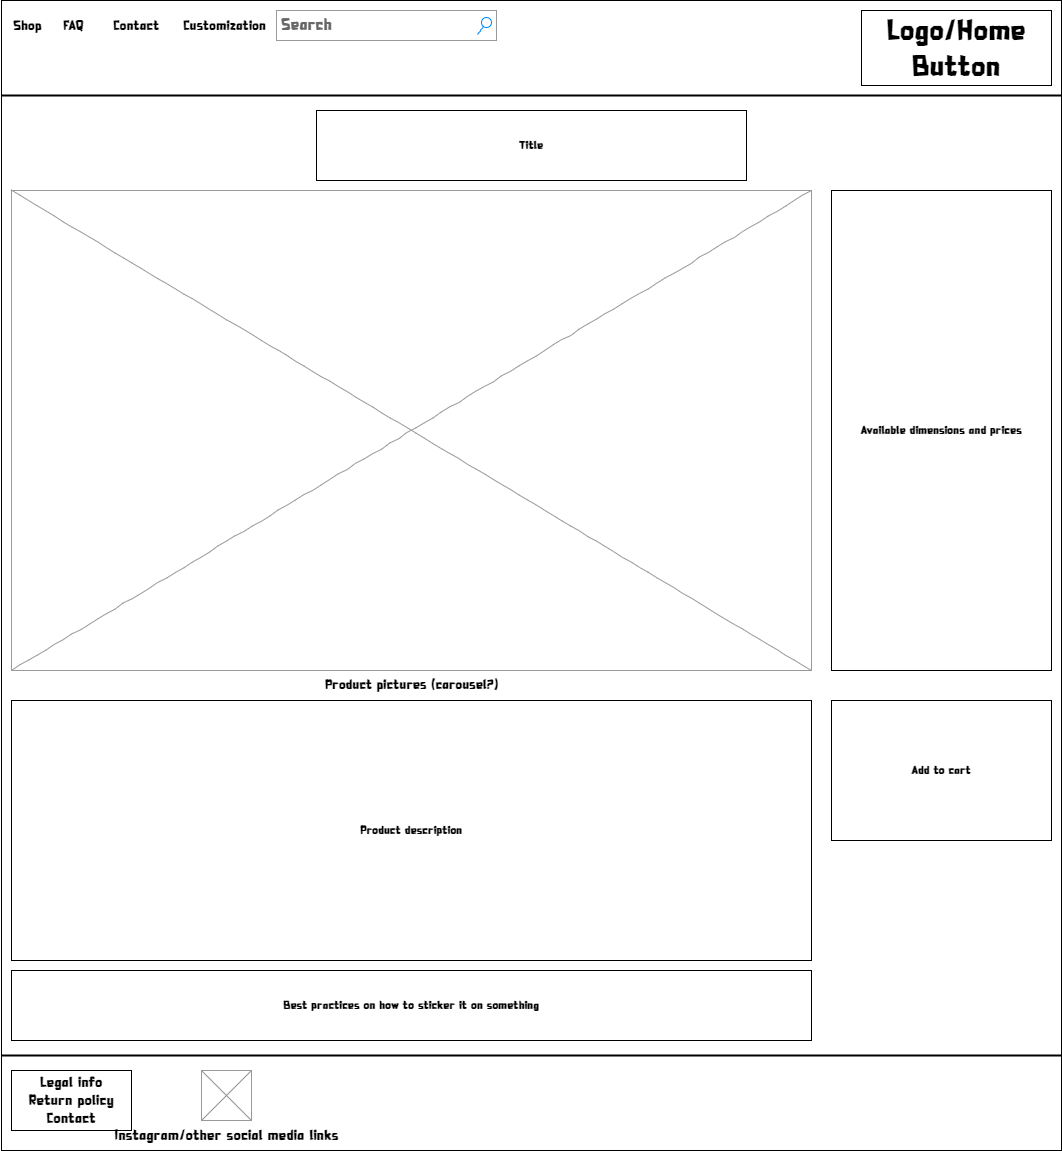

The diagram above was exported from draw.io. Its source (the exported page's mxGraphModel, read from the mxfile embedded in the PNG):
<mxGraphModel dx="1422" dy="705" grid="1" gridSize="10" guides="1" tooltips="1" connect="1" arrows="1" fold="1" page="1" pageScale="1" pageWidth="1100" pageHeight="850" background="#ffffff" math="0" shadow="0">
  <root>
    <mxCell id="0" />
    <mxCell id="1" parent="0" />
    <mxCell id="BVpXWooAwXrBRyOkZoJo-2" value="" style="rounded=0;whiteSpace=wrap;html=1;fontFamily=Dinopia;fontSize=16;" parent="1" vertex="1">
      <mxGeometry x="20" width="1060" height="1150" as="geometry" />
    </mxCell>
    <mxCell id="BVpXWooAwXrBRyOkZoJo-3" value="Product pictures (carousel?)" style="verticalLabelPosition=bottom;shadow=0;dashed=0;align=center;html=1;verticalAlign=top;strokeWidth=1;shape=mxgraph.mockup.graphics.simpleIcon;strokeColor=#999999;rounded=0;labelBackgroundColor=none;fontFamily=Dinopia;fontSize=14;fontColor=default;comic=1;" parent="1" vertex="1">
      <mxGeometry x="30" y="190" width="800" height="480" as="geometry" />
    </mxCell>
    <mxCell id="BVpXWooAwXrBRyOkZoJo-4" value="Title" style="rounded=0;whiteSpace=wrap;html=1;fontFamily=Dinopia;" parent="1" vertex="1">
      <mxGeometry x="335" y="110" width="430" height="70" as="geometry" />
    </mxCell>
    <mxCell id="BVpXWooAwXrBRyOkZoJo-5" value="Product description" style="rounded=0;whiteSpace=wrap;html=1;fontFamily=Dinopia;" parent="1" vertex="1">
      <mxGeometry x="30" y="700" width="800" height="260" as="geometry" />
    </mxCell>
    <mxCell id="BVpXWooAwXrBRyOkZoJo-6" value="Available dimensions and prices" style="rounded=0;whiteSpace=wrap;html=1;fontFamily=Dinopia;" parent="1" vertex="1">
      <mxGeometry x="850" y="190" width="220" height="480" as="geometry" />
    </mxCell>
    <mxCell id="BVpXWooAwXrBRyOkZoJo-7" value="Add to cart" style="rounded=0;whiteSpace=wrap;html=1;fontFamily=Dinopia;" parent="1" vertex="1">
      <mxGeometry x="850" y="700" width="220" height="140" as="geometry" />
    </mxCell>
    <mxCell id="BVpXWooAwXrBRyOkZoJo-8" value="Best practices on how to sticker it on something" style="rounded=0;whiteSpace=wrap;html=1;fontFamily=Dinopia;" parent="1" vertex="1">
      <mxGeometry x="30" y="970" width="800" height="70" as="geometry" />
    </mxCell>
    <mxCell id="BVpXWooAwXrBRyOkZoJo-9" value="Legal info&lt;br&gt;Return policy&lt;br&gt;Contact" style="rounded=0;whiteSpace=wrap;html=1;fontFamily=Dinopia;fontSize=15;fontColor=default;" parent="1" vertex="1">
      <mxGeometry x="30" y="1070" width="120" height="60" as="geometry" />
    </mxCell>
    <mxCell id="BVpXWooAwXrBRyOkZoJo-10" value="Instagram/other social media links" style="verticalLabelPosition=bottom;shadow=0;dashed=0;align=center;html=1;verticalAlign=top;strokeWidth=1;shape=mxgraph.mockup.graphics.simpleIcon;strokeColor=#999999;fontFamily=Dinopia;fontSize=15;fontColor=default;" parent="1" vertex="1">
      <mxGeometry x="220" y="1070" width="50" height="50" as="geometry" />
    </mxCell>
    <mxCell id="BVpXWooAwXrBRyOkZoJo-11" value="" style="line;strokeWidth=2;html=1;fontFamily=Dinopia;fontSize=16;" parent="1" vertex="1">
      <mxGeometry x="20" y="1050" width="1060" height="10" as="geometry" />
    </mxCell>
    <mxCell id="BVpXWooAwXrBRyOkZoJo-17" value="" style="line;strokeWidth=2;html=1;fontFamily=Dinopia;fontSize=16;" parent="1" vertex="1">
      <mxGeometry x="20" y="90" width="1060" height="10" as="geometry" />
    </mxCell>
    <mxCell id="BVpXWooAwXrBRyOkZoJo-18" value="Logo/Home Button" style="rounded=0;whiteSpace=wrap;html=1;labelBackgroundColor=none;fontFamily=Dinopia;fontSize=30;" parent="1" vertex="1">
      <mxGeometry x="880" y="10" width="190" height="75" as="geometry" />
    </mxCell>
    <mxCell id="vAPIHFOGI8AOlBBsDex1-2" value="Search" style="strokeWidth=1;shadow=0;dashed=0;align=center;html=1;shape=mxgraph.mockup.forms.searchBox;strokeColor=#999999;mainText=;strokeColor2=#008cff;fontColor=#666666;fontSize=17;align=left;spacingLeft=3;rounded=0;labelBackgroundColor=none;comic=1;fontFamily=Dinopia;" vertex="1" parent="1">
      <mxGeometry x="295" y="10" width="220" height="30" as="geometry" />
    </mxCell>
    <mxCell id="vAPIHFOGI8AOlBBsDex1-3" value="Shop" style="text;html=1;points=[];align=left;verticalAlign=top;spacingTop=-4;fontSize=14;fontFamily=Dinopia;" vertex="1" parent="1">
      <mxGeometry x="30" y="15" width="60" height="20" as="geometry" />
    </mxCell>
    <mxCell id="vAPIHFOGI8AOlBBsDex1-4" value="FAQ" style="text;html=1;points=[];align=left;verticalAlign=top;spacingTop=-4;fontSize=14;fontFamily=Dinopia;" vertex="1" parent="1">
      <mxGeometry x="80" y="15" width="60" height="20" as="geometry" />
    </mxCell>
    <mxCell id="vAPIHFOGI8AOlBBsDex1-5" value="Contact" style="text;html=1;points=[];align=left;verticalAlign=top;spacingTop=-4;fontSize=14;fontFamily=Dinopia;" vertex="1" parent="1">
      <mxGeometry x="130" y="15" width="60" height="20" as="geometry" />
    </mxCell>
    <mxCell id="vAPIHFOGI8AOlBBsDex1-6" value="Customization" style="text;html=1;points=[];align=left;verticalAlign=top;spacingTop=-4;fontSize=14;fontFamily=Dinopia;" vertex="1" parent="1">
      <mxGeometry x="200" y="15" width="95" height="20" as="geometry" />
    </mxCell>
  </root>
</mxGraphModel>